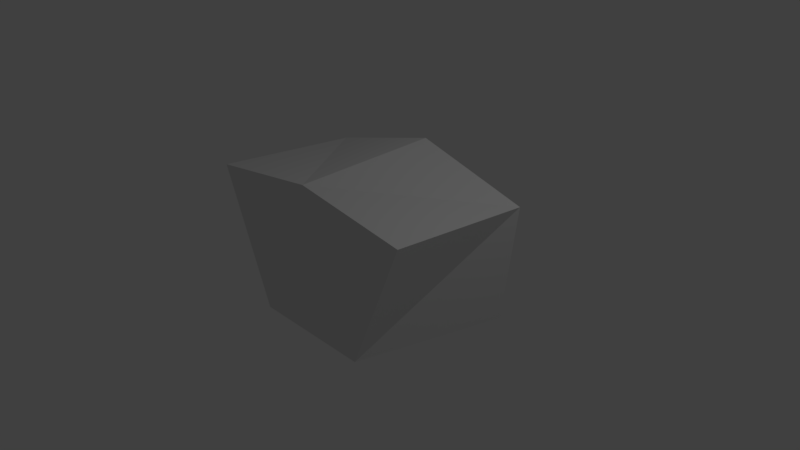 # Source: untitled.blend  (saved by Blender 2.79.0; exported with 4.5.12 LTS)
import bpy
from mathutils import Matrix  # noqa: F401  (used for matrix-valued properties, if any)

bpy.ops.wm.read_factory_settings(use_empty=True)
scene = bpy.context.scene
scene.name = 'Scene'

# ---- collections
col_collection_1 = bpy.data.collections.new('Collection 1'); scene.collection.children.link(col_collection_1)

# ---- materials (node trees are filled in below, after node groups)
mat_material = bpy.data.materials.new('Material')
mat_material.alpha_threshold = 0.0
mat_material.use_transparent_shadow = False
mat_material.roughness = 0.5
mat_material.line_color = (0.0, 0.0, 0.0, 1.0)

# ---- material node trees

# ---- world
world_world = bpy.data.worlds.new('World'); scene.world = world_world
world_world.color = (0.05088, 0.05088, 0.05088)
world_world.use_sun_shadow = False
world_world.sun_shadow_jitter_overblur = 0.0
world_world.cycles.sampling_method = 'MANUAL'

# ---- cameras
cam_camera = bpy.data.cameras.new('Camera')
cam_camera.clip_end = 100.0
cam_camera.lens = 35.0
cam_camera.sensor_width = 32.0
cam_camera.sensor_height = 18.0
cam_camera.ortho_scale = 7.314
cam_camera.dof.focus_distance = 0.0
cam_camera.dof.aperture_fstop = 128.0

# ---- lights
light_lamp = bpy.data.lights.new('Lamp', 'POINT')
light_lamp.transmission_factor = 0.0
light_lamp.cutoff_distance = 30.0
light_lamp.energy = 100.0
light_lamp.shadow_buffer_clip_start = 1.001
light_lamp.shadow_soft_size = 0.1
light_lamp.shadow_maximum_resolution = 0.006
light_lamp.use_absolute_resolution = True

# ---- meshes
me_cube = bpy.data.meshes.new('Cube')
me_cube.from_pydata([(1.398, 1.0, -1.028), (0.8547, -1.0, -1.028), (0.0, -1.0, -1.028), (0.0, 1.0, -1.028), (1.602, 1.0, 0.6203), (1.602, -1.0, 0.776), (0.0, -1.0, 1.0), (0.0, 1.0, 1.057), (1.202, 1.0, -0.25), (1.202, 1.0, 0.25), (0.801, 1.0, 0.5), (0.4005, 1.0, 0.25), (0.801, 1.0, -0.5), (0.4005, 1.0, -0.25), (0.6008, 0.2508, -0.25), (0.6008, 0.2508, 0.25), (1.001, 0.2508, -0.25), (1.001, 0.2508, 0.25)], [], [(4, 7, 6, 5), (5, 6, 2, 1), (17, 16, 14, 15), (14, 12, 13), (13, 11, 15, 14), (10, 15, 11), (12, 14, 16), (8, 12, 16), (17, 9, 8, 16), (10, 9, 17), (2, 3, 0, 1), (4, 1, 0), (10, 17, 15), (13, 12, 8, 0, 3), (4, 0, 8, 9), (13, 3, 7, 11), (4, 9, 10, 11, 7), (1, 4, 5)])
_ca = me_cube.color_attributes.new('Col', 'BYTE_COLOR', 'CORNER')
_ca.data.foreach_set('color', [1.0, 1.0, 1.0, 1.0, 1.0, 1.0, 1.0, 1.0, 1.0, 1.0, 1.0, 1.0, 1.0, 1.0, 1.0, 1.0, 1.0, 1.0, 1.0, 1.0, 1.0, 1.0, 1.0, 1.0, 1.0, 1.0, 1.0, 1.0, 1.0, 1.0, 1.0, 1.0, 1.0, 1.0, 1.0, 1.0, 1.0, 1.0, 1.0, 1.0, 1.0, 1.0, 1.0, 1.0, 1.0, 1.0, 1.0, 1.0, 1.0, 1.0, 1.0, 1.0, 0.9911, 0.9911, 0.9911, 0.9961, 1.0, 1.0, 1.0, 1.0, 1.0, 1.0, 1.0, 1.0, 1.0, 1.0, 1.0, 1.0, 1.0, 1.0, 1.0, 1.0, 1.0, 1.0, 1.0, 1.0, 0.9911, 0.9911, 0.9911, 0.9961, 1.0, 1.0, 1.0, 1.0, 1.0, 1.0, 1.0, 1.0, 0.9911, 0.9911, 0.9911, 0.9961, 1.0, 1.0, 1.0, 1.0, 1.0, 1.0, 1.0, 1.0, 1.0, 1.0, 1.0, 1.0, 0.9911, 0.9911, 0.9911, 0.9961, 1.0, 1.0, 1.0, 1.0, 1.0, 1.0, 1.0, 1.0, 1.0, 1.0, 1.0, 1.0, 1.0, 1.0, 1.0, 1.0, 1.0, 1.0, 1.0, 1.0, 0.9911, 0.9911, 0.9911, 0.9961, 1.0, 1.0, 1.0, 1.0, 1.0, 1.0, 1.0, 1.0, 1.0, 1.0, 1.0, 1.0, 1.0, 1.0, 1.0, 1.0, 1.0, 1.0, 1.0, 1.0, 1.0, 1.0, 1.0, 1.0, 1.0, 1.0, 1.0, 1.0, 1.0, 1.0, 1.0, 1.0, 1.0, 1.0, 1.0, 1.0, 0.9911, 0.9911, 0.9911, 0.9961, 1.0, 1.0, 1.0, 1.0, 1.0, 1.0, 1.0, 1.0, 1.0, 1.0, 1.0, 1.0, 0.9911, 0.9911, 0.9911, 0.9961, 1.0, 1.0, 1.0, 1.0, 1.0, 1.0, 1.0, 1.0, 1.0, 1.0, 1.0, 1.0, 1.0, 1.0, 1.0, 1.0, 1.0, 1.0, 1.0, 1.0, 1.0, 1.0, 1.0, 1.0, 1.0, 1.0, 1.0, 1.0, 1.0, 1.0, 1.0, 1.0, 1.0, 1.0, 1.0, 1.0, 1.0, 1.0, 1.0, 1.0, 1.0, 1.0, 1.0, 1.0, 1.0, 1.0, 1.0, 1.0, 1.0, 1.0, 1.0, 1.0, 0.9911, 0.9911, 0.9911, 0.9961, 1.0, 1.0, 1.0, 1.0, 1.0, 1.0, 1.0, 1.0, 1.0, 1.0, 1.0, 1.0, 1.0, 1.0, 1.0, 1.0, 1.0, 1.0, 1.0, 1.0])
me_cube.materials.append(mat_material)
me_cube.use_remesh_preserve_volume = False
me_cube.use_remesh_preserve_attributes = False
me_cube.use_mirror_vertex_groups = False
me_cube.update()

# ---- objects
ob_cube = bpy.data.objects.new('Cube', me_cube)
ob_lamp = bpy.data.objects.new('Lamp', light_lamp)
ob_camera = bpy.data.objects.new('Camera', cam_camera)

# ---- transforms, parenting, visibility, modifiers, constraints
ob_cube.location = (0.0, 0.0, 0.2686)
ob_cube.lock_rotations_4d = False
ob_cube.empty_display_type = 'ARROWS'
ob_cube.lineart.crease_threshold = 0.0
_m = ob_cube.modifiers.new('Mirror', 'MIRROR')
_m.use_clip = True
ob_lamp.location = (4.076, 1.005, 5.904)
ob_lamp.rotation_euler = (0.6503, 0.05522, 1.866)
ob_lamp.lock_rotations_4d = False
ob_lamp.empty_display_type = 'ARROWS'
ob_lamp.color = (0.0, 0.0, 0.0, 0.0)
ob_lamp.lineart.crease_threshold = 0.0
ob_camera.location = (7.481, -6.508, 5.344)
ob_camera.rotation_euler = (1.109, 0.0, 0.8149)
ob_camera.lock_rotations_4d = False
ob_camera.empty_display_type = 'ARROWS'
ob_camera.color = (0.0, 0.0, 0.0, 0.0)
ob_camera.display_type = 'WIRE'
ob_camera.lineart.crease_threshold = 0.0

# ---- collection membership
col_collection_1.objects.link(ob_cube)
col_collection_1.objects.link(ob_lamp)
col_collection_1.objects.link(ob_camera)

# ---- scene / render settings (as saved in the file)
scene.camera = ob_camera
scene.frame_start = 1; scene.frame_end = 250; scene.frame_set(18)
scene.render.engine = 'BLENDER_EEVEE_NEXT'
scene.render.resolution_percentage = 50
scene.render.dither_intensity = 0.0
scene.cycles.use_denoising = False
scene.cycles.samples = 128
scene.cycles.sampling_pattern = 'TABULATED_SOBOL'
scene.cycles.use_adaptive_sampling = False
scene.cycles.use_light_tree = False
scene.cycles.blur_glossy = 0.0
scene.cycles.sample_clamp_indirect = 0.0
scene.view_settings.view_transform = 'Standard'
bpy.context.view_layer.update()
